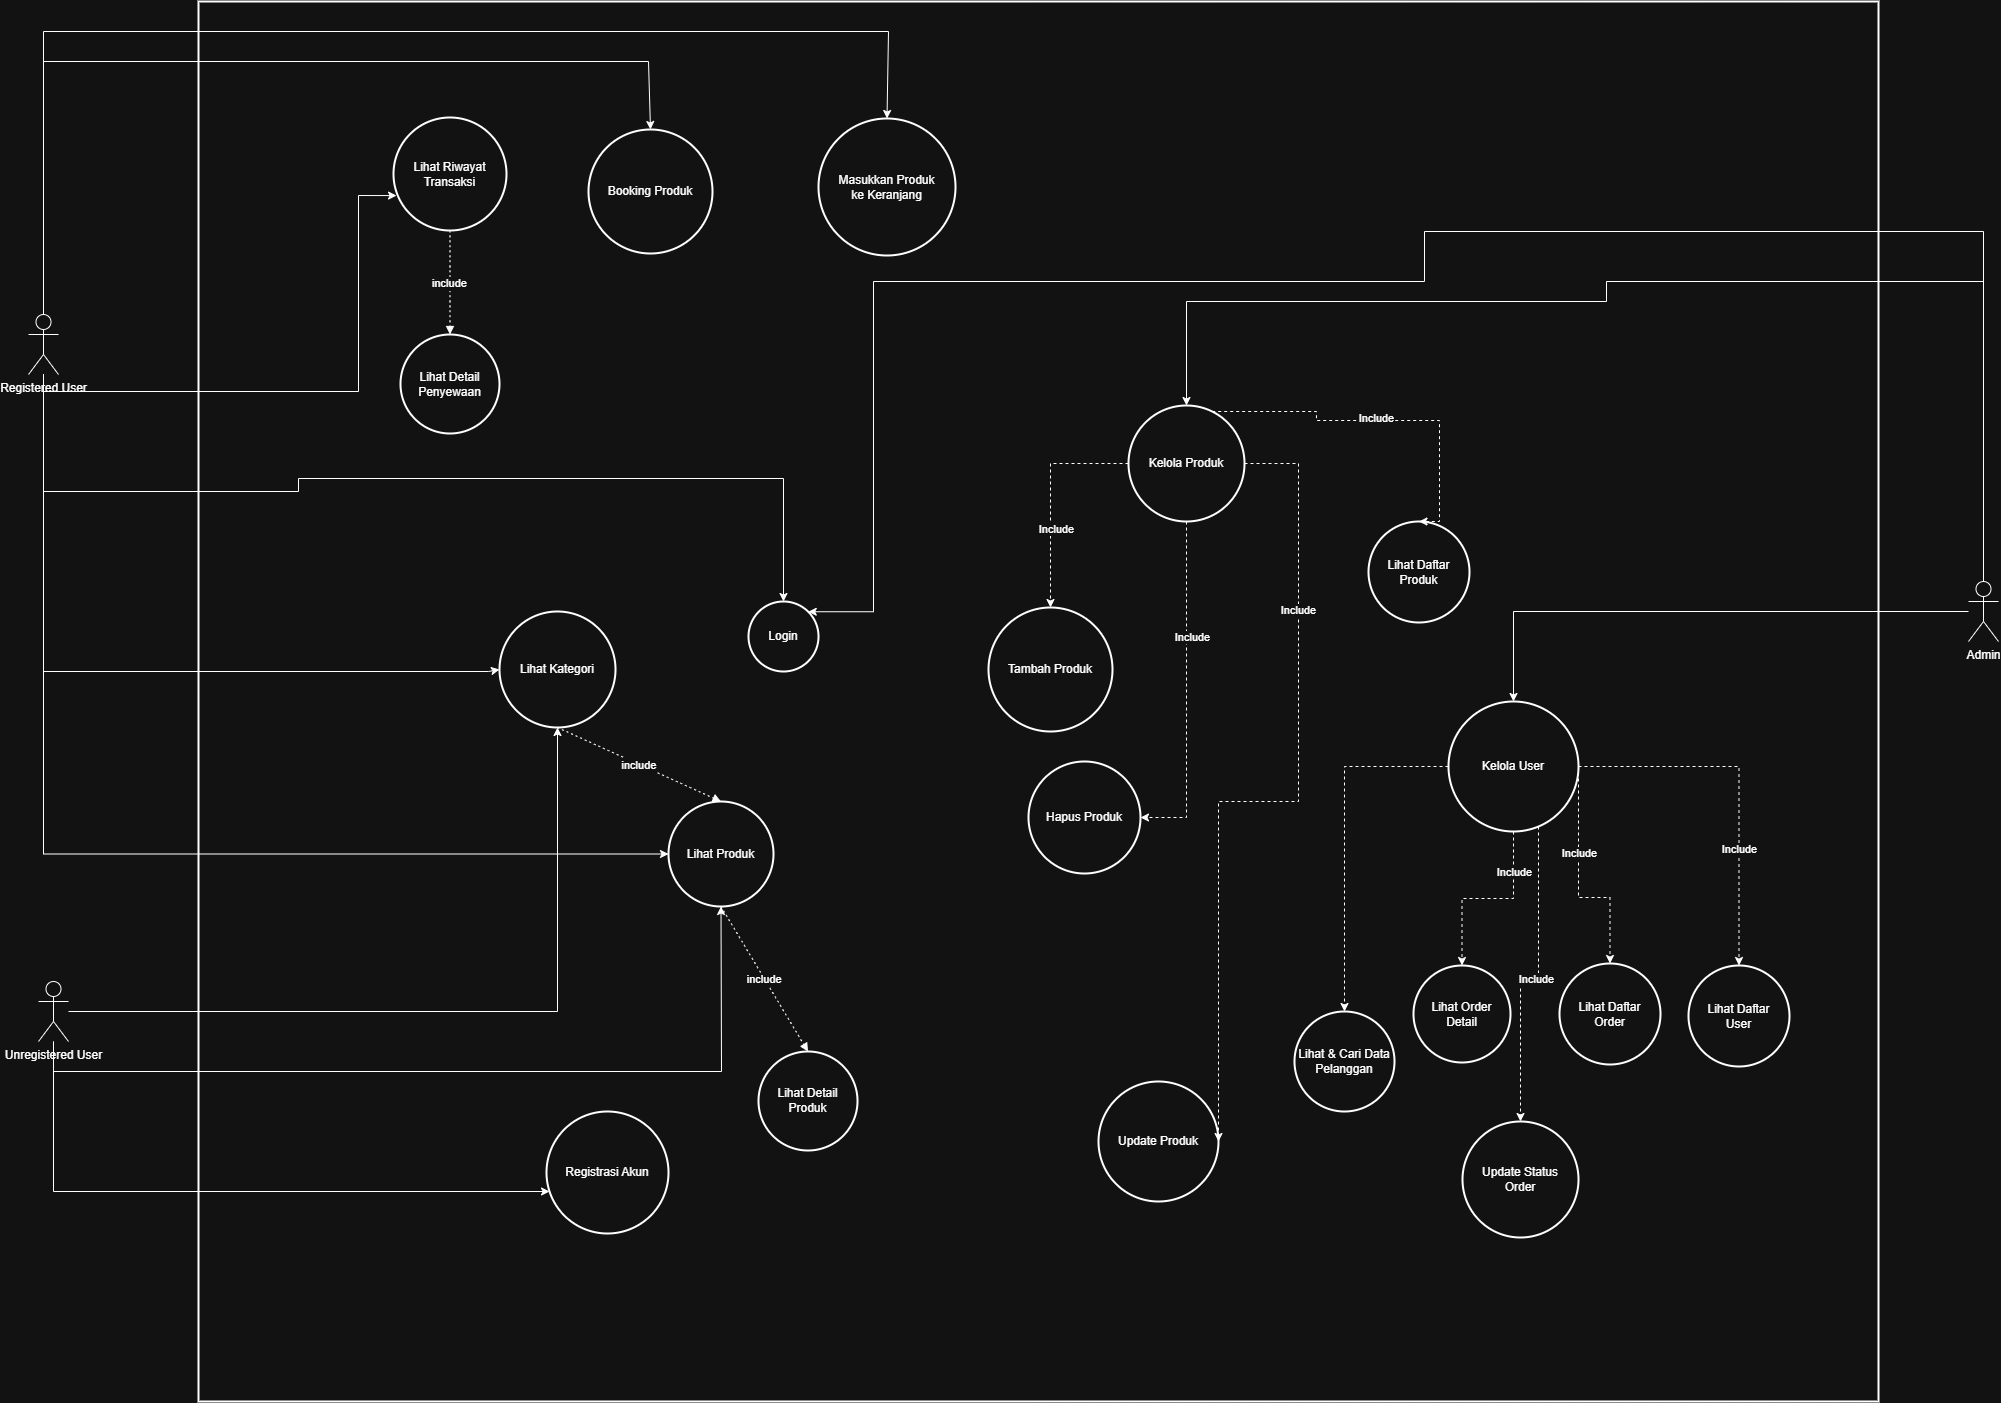

The diagram above was exported from draw.io. Its source (the exported page's mxGraphModel, read from the mxfile embedded in the PNG):
<mxGraphModel dx="3455" dy="1435" grid="1" gridSize="10" guides="1" tooltips="1" connect="1" arrows="1" fold="1" page="1" pageScale="1" pageWidth="850" pageHeight="1100" math="0" shadow="0">
  <root>
    <mxCell id="0" />
    <mxCell id="1" parent="0" />
    <mxCell id="XDunddmnhJOQSUj9JZNC-101" value="" style="whiteSpace=wrap;strokeWidth=2;" vertex="1" parent="1">
      <mxGeometry x="20" y="30" width="1680" height="1400" as="geometry" />
    </mxCell>
    <mxCell id="XDunddmnhJOQSUj9JZNC-105" value="Registrasi Akun" style="ellipse;aspect=fixed;strokeWidth=2;whiteSpace=wrap;" vertex="1" parent="1">
      <mxGeometry x="368" y="1140" width="122" height="122" as="geometry" />
    </mxCell>
    <mxCell id="XDunddmnhJOQSUj9JZNC-106" value="Lihat Produk" style="ellipse;aspect=fixed;strokeWidth=2;whiteSpace=wrap;" vertex="1" parent="1">
      <mxGeometry x="490" y="830" width="105" height="105" as="geometry" />
    </mxCell>
    <mxCell id="XDunddmnhJOQSUj9JZNC-107" value="Lihat Kategori" style="ellipse;aspect=fixed;strokeWidth=2;whiteSpace=wrap;" vertex="1" parent="1">
      <mxGeometry x="321" y="640" width="116" height="116" as="geometry" />
    </mxCell>
    <mxCell id="XDunddmnhJOQSUj9JZNC-108" value="Lihat Detail&#10;Produk" style="ellipse;aspect=fixed;strokeWidth=2;whiteSpace=wrap;" vertex="1" parent="1">
      <mxGeometry x="580" y="1080" width="99" height="99" as="geometry" />
    </mxCell>
    <mxCell id="XDunddmnhJOQSUj9JZNC-109" value="Login" style="ellipse;aspect=fixed;strokeWidth=2;whiteSpace=wrap;" vertex="1" parent="1">
      <mxGeometry x="570" y="630" width="70" height="70" as="geometry" />
    </mxCell>
    <mxCell id="XDunddmnhJOQSUj9JZNC-111" value="Masukkan Produk&#10;ke Keranjang" style="ellipse;aspect=fixed;strokeWidth=2;whiteSpace=wrap;" vertex="1" parent="1">
      <mxGeometry x="640" y="147" width="137" height="137" as="geometry" />
    </mxCell>
    <mxCell id="XDunddmnhJOQSUj9JZNC-112" value="Booking Produk" style="ellipse;aspect=fixed;strokeWidth=2;whiteSpace=wrap;" vertex="1" parent="1">
      <mxGeometry x="410" y="158" width="124" height="124" as="geometry" />
    </mxCell>
    <mxCell id="XDunddmnhJOQSUj9JZNC-115" value="Lihat Riwayat&#10;Transaksi" style="ellipse;aspect=fixed;strokeWidth=2;whiteSpace=wrap;" vertex="1" parent="1">
      <mxGeometry x="215" y="146" width="113" height="113" as="geometry" />
    </mxCell>
    <mxCell id="XDunddmnhJOQSUj9JZNC-116" value="Lihat Detail&#10;Penyewaan" style="ellipse;aspect=fixed;strokeWidth=2;whiteSpace=wrap;" vertex="1" parent="1">
      <mxGeometry x="222" y="363" width="99" height="99" as="geometry" />
    </mxCell>
    <mxCell id="XDunddmnhJOQSUj9JZNC-196" style="edgeStyle=orthogonalEdgeStyle;rounded=0;orthogonalLoop=1;jettySize=auto;html=1;entryX=0.5;entryY=0;entryDx=0;entryDy=0;dashed=1;" edge="1" parent="1" source="XDunddmnhJOQSUj9JZNC-120" target="XDunddmnhJOQSUj9JZNC-127">
      <mxGeometry relative="1" as="geometry" />
    </mxCell>
    <mxCell id="XDunddmnhJOQSUj9JZNC-202" value="Include" style="edgeLabel;html=1;align=center;verticalAlign=middle;resizable=0;points=[];" vertex="1" connectable="0" parent="XDunddmnhJOQSUj9JZNC-196">
      <mxGeometry x="-0.5566" relative="1" as="geometry">
        <mxPoint as="offset" />
      </mxGeometry>
    </mxCell>
    <mxCell id="XDunddmnhJOQSUj9JZNC-197" style="edgeStyle=orthogonalEdgeStyle;rounded=0;orthogonalLoop=1;jettySize=auto;html=1;entryX=0.5;entryY=0;entryDx=0;entryDy=0;dashed=1;" edge="1" parent="1" source="XDunddmnhJOQSUj9JZNC-120" target="XDunddmnhJOQSUj9JZNC-128">
      <mxGeometry relative="1" as="geometry">
        <Array as="points">
          <mxPoint x="1400" y="926" />
          <mxPoint x="1432" y="926" />
        </Array>
      </mxGeometry>
    </mxCell>
    <mxCell id="XDunddmnhJOQSUj9JZNC-201" value="Include" style="edgeLabel;html=1;align=center;verticalAlign=middle;resizable=0;points=[];" vertex="1" connectable="0" parent="XDunddmnhJOQSUj9JZNC-197">
      <mxGeometry x="-0.2562" relative="1" as="geometry">
        <mxPoint y="1" as="offset" />
      </mxGeometry>
    </mxCell>
    <mxCell id="XDunddmnhJOQSUj9JZNC-198" style="edgeStyle=orthogonalEdgeStyle;rounded=0;orthogonalLoop=1;jettySize=auto;html=1;entryX=0.5;entryY=0;entryDx=0;entryDy=0;dashed=1;" edge="1" parent="1" source="XDunddmnhJOQSUj9JZNC-120" target="XDunddmnhJOQSUj9JZNC-125">
      <mxGeometry relative="1" as="geometry" />
    </mxCell>
    <mxCell id="XDunddmnhJOQSUj9JZNC-200" value="Include" style="edgeLabel;html=1;align=center;verticalAlign=middle;resizable=0;points=[];" vertex="1" connectable="0" parent="XDunddmnhJOQSUj9JZNC-198">
      <mxGeometry x="0.3473" y="-1" relative="1" as="geometry">
        <mxPoint as="offset" />
      </mxGeometry>
    </mxCell>
    <mxCell id="XDunddmnhJOQSUj9JZNC-205" style="edgeStyle=orthogonalEdgeStyle;rounded=0;orthogonalLoop=1;jettySize=auto;html=1;entryX=0.5;entryY=0;entryDx=0;entryDy=0;dashed=1;" edge="1" parent="1" source="XDunddmnhJOQSUj9JZNC-120" target="XDunddmnhJOQSUj9JZNC-204">
      <mxGeometry relative="1" as="geometry">
        <Array as="points">
          <mxPoint x="1360" y="1005" />
          <mxPoint x="1342" y="1005" />
        </Array>
      </mxGeometry>
    </mxCell>
    <mxCell id="XDunddmnhJOQSUj9JZNC-206" value="Include" style="edgeLabel;html=1;align=center;verticalAlign=middle;resizable=0;points=[];" vertex="1" connectable="0" parent="XDunddmnhJOQSUj9JZNC-205">
      <mxGeometry x="-0.0228" y="2" relative="1" as="geometry">
        <mxPoint x="-1" as="offset" />
      </mxGeometry>
    </mxCell>
    <mxCell id="XDunddmnhJOQSUj9JZNC-207" style="edgeStyle=orthogonalEdgeStyle;rounded=0;orthogonalLoop=1;jettySize=auto;html=1;entryX=0.5;entryY=0;entryDx=0;entryDy=0;dashed=1;" edge="1" parent="1" source="XDunddmnhJOQSUj9JZNC-120" target="XDunddmnhJOQSUj9JZNC-126">
      <mxGeometry relative="1" as="geometry" />
    </mxCell>
    <mxCell id="XDunddmnhJOQSUj9JZNC-120" value="Kelola User" style="ellipse;aspect=fixed;strokeWidth=2;whiteSpace=wrap;" vertex="1" parent="1">
      <mxGeometry x="1270" y="730" width="130" height="130" as="geometry" />
    </mxCell>
    <mxCell id="XDunddmnhJOQSUj9JZNC-121" value="Tambah Produk" style="ellipse;aspect=fixed;strokeWidth=2;whiteSpace=wrap;" vertex="1" parent="1">
      <mxGeometry x="810" y="636" width="124" height="124" as="geometry" />
    </mxCell>
    <mxCell id="XDunddmnhJOQSUj9JZNC-122" value="Update Produk" style="ellipse;aspect=fixed;strokeWidth=2;whiteSpace=wrap;" vertex="1" parent="1">
      <mxGeometry x="920" y="1110" width="120" height="120" as="geometry" />
    </mxCell>
    <mxCell id="XDunddmnhJOQSUj9JZNC-123" value="Hapus Produk" style="ellipse;aspect=fixed;strokeWidth=2;whiteSpace=wrap;" vertex="1" parent="1">
      <mxGeometry x="850" y="790" width="112" height="112" as="geometry" />
    </mxCell>
    <mxCell id="XDunddmnhJOQSUj9JZNC-124" value="Lihat Daftar&#10;Produk" style="ellipse;aspect=fixed;strokeWidth=2;whiteSpace=wrap;" vertex="1" parent="1">
      <mxGeometry x="1190" y="550" width="101" height="101" as="geometry" />
    </mxCell>
    <mxCell id="XDunddmnhJOQSUj9JZNC-125" value="Lihat Daftar&#10;User" style="ellipse;aspect=fixed;strokeWidth=2;whiteSpace=wrap;" vertex="1" parent="1">
      <mxGeometry x="1510" y="994" width="101" height="101" as="geometry" />
    </mxCell>
    <mxCell id="XDunddmnhJOQSUj9JZNC-126" value="Lihat &amp; Cari Data&#10;Pelanggan" style="ellipse;aspect=fixed;strokeWidth=2;whiteSpace=wrap;" vertex="1" parent="1">
      <mxGeometry x="1116" y="1040" width="100" height="100" as="geometry" />
    </mxCell>
    <mxCell id="XDunddmnhJOQSUj9JZNC-127" value="Lihat Order&#10;Detail" style="ellipse;aspect=fixed;strokeWidth=2;whiteSpace=wrap;" vertex="1" parent="1">
      <mxGeometry x="1235" y="994" width="97" height="97" as="geometry" />
    </mxCell>
    <mxCell id="XDunddmnhJOQSUj9JZNC-128" value="Lihat Daftar&#10;Order" style="ellipse;aspect=fixed;strokeWidth=2;whiteSpace=wrap;" vertex="1" parent="1">
      <mxGeometry x="1381" y="992" width="101" height="101" as="geometry" />
    </mxCell>
    <mxCell id="XDunddmnhJOQSUj9JZNC-208" style="edgeStyle=orthogonalEdgeStyle;rounded=0;orthogonalLoop=1;jettySize=auto;html=1;dashed=1;" edge="1" parent="1" source="XDunddmnhJOQSUj9JZNC-130" target="XDunddmnhJOQSUj9JZNC-121">
      <mxGeometry relative="1" as="geometry" />
    </mxCell>
    <mxCell id="XDunddmnhJOQSUj9JZNC-215" value="Include" style="edgeLabel;html=1;align=center;verticalAlign=middle;resizable=0;points=[];" vertex="1" connectable="0" parent="XDunddmnhJOQSUj9JZNC-208">
      <mxGeometry x="0.2793" y="5" relative="1" as="geometry">
        <mxPoint as="offset" />
      </mxGeometry>
    </mxCell>
    <mxCell id="XDunddmnhJOQSUj9JZNC-209" style="edgeStyle=orthogonalEdgeStyle;rounded=0;orthogonalLoop=1;jettySize=auto;html=1;entryX=1;entryY=0.5;entryDx=0;entryDy=0;dashed=1;" edge="1" parent="1" source="XDunddmnhJOQSUj9JZNC-130" target="XDunddmnhJOQSUj9JZNC-123">
      <mxGeometry relative="1" as="geometry" />
    </mxCell>
    <mxCell id="XDunddmnhJOQSUj9JZNC-214" value="Include" style="edgeLabel;html=1;align=center;verticalAlign=middle;resizable=0;points=[];" vertex="1" connectable="0" parent="XDunddmnhJOQSUj9JZNC-209">
      <mxGeometry x="-0.3333" y="5" relative="1" as="geometry">
        <mxPoint as="offset" />
      </mxGeometry>
    </mxCell>
    <mxCell id="XDunddmnhJOQSUj9JZNC-210" style="edgeStyle=orthogonalEdgeStyle;rounded=0;orthogonalLoop=1;jettySize=auto;html=1;dashed=1;" edge="1" parent="1" source="XDunddmnhJOQSUj9JZNC-130" target="XDunddmnhJOQSUj9JZNC-122">
      <mxGeometry relative="1" as="geometry">
        <Array as="points">
          <mxPoint x="1120" y="492" />
          <mxPoint x="1120" y="830" />
          <mxPoint x="1040" y="830" />
        </Array>
      </mxGeometry>
    </mxCell>
    <mxCell id="XDunddmnhJOQSUj9JZNC-213" value="Include" style="edgeLabel;html=1;align=center;verticalAlign=middle;resizable=0;points=[];" vertex="1" connectable="0" parent="XDunddmnhJOQSUj9JZNC-210">
      <mxGeometry x="-0.5074" y="-1" relative="1" as="geometry">
        <mxPoint as="offset" />
      </mxGeometry>
    </mxCell>
    <mxCell id="XDunddmnhJOQSUj9JZNC-211" style="edgeStyle=orthogonalEdgeStyle;rounded=0;orthogonalLoop=1;jettySize=auto;html=1;entryX=0.5;entryY=0;entryDx=0;entryDy=0;dashed=1;" edge="1" parent="1" source="XDunddmnhJOQSUj9JZNC-130" target="XDunddmnhJOQSUj9JZNC-124">
      <mxGeometry relative="1" as="geometry">
        <Array as="points">
          <mxPoint x="1138" y="440" />
          <mxPoint x="1138" y="449" />
          <mxPoint x="1261" y="449" />
        </Array>
      </mxGeometry>
    </mxCell>
    <mxCell id="XDunddmnhJOQSUj9JZNC-212" value="Include" style="edgeLabel;html=1;align=center;verticalAlign=middle;resizable=0;points=[];" vertex="1" connectable="0" parent="XDunddmnhJOQSUj9JZNC-211">
      <mxGeometry x="-0.0301" y="3" relative="1" as="geometry">
        <mxPoint as="offset" />
      </mxGeometry>
    </mxCell>
    <mxCell id="XDunddmnhJOQSUj9JZNC-130" value="Kelola Produk" style="ellipse;aspect=fixed;strokeWidth=2;whiteSpace=wrap;" vertex="1" parent="1">
      <mxGeometry x="950" y="434" width="116" height="116" as="geometry" />
    </mxCell>
    <mxCell id="XDunddmnhJOQSUj9JZNC-159" value="include" style="curved=1;dashed=1;dashPattern=2 3;startArrow=none;endArrow=block;exitX=0.5;exitY=1;entryX=0.5;entryY=0;rounded=0;" edge="1" parent="1" source="XDunddmnhJOQSUj9JZNC-106" target="XDunddmnhJOQSUj9JZNC-108">
      <mxGeometry relative="1" as="geometry">
        <Array as="points" />
      </mxGeometry>
    </mxCell>
    <mxCell id="XDunddmnhJOQSUj9JZNC-160" value="include" style="curved=1;dashed=1;dashPattern=2 3;startArrow=none;endArrow=block;exitX=0.5;exitY=1;entryX=0.5;entryY=0;rounded=0;" edge="1" parent="1" source="XDunddmnhJOQSUj9JZNC-107" target="XDunddmnhJOQSUj9JZNC-106">
      <mxGeometry relative="1" as="geometry">
        <Array as="points" />
      </mxGeometry>
    </mxCell>
    <mxCell id="XDunddmnhJOQSUj9JZNC-168" value="include" style="curved=1;dashed=1;dashPattern=2 3;startArrow=none;endArrow=block;exitX=0.5;exitY=1;entryX=0.5;entryY=0.01;rounded=0;" edge="1" parent="1" source="XDunddmnhJOQSUj9JZNC-115" target="XDunddmnhJOQSUj9JZNC-116">
      <mxGeometry relative="1" as="geometry">
        <Array as="points" />
      </mxGeometry>
    </mxCell>
    <mxCell id="XDunddmnhJOQSUj9JZNC-184" style="edgeStyle=orthogonalEdgeStyle;rounded=0;orthogonalLoop=1;jettySize=auto;html=1;" edge="1" parent="1" source="XDunddmnhJOQSUj9JZNC-176" target="XDunddmnhJOQSUj9JZNC-112">
      <mxGeometry relative="1" as="geometry">
        <Array as="points">
          <mxPoint x="-135" y="90" />
          <mxPoint x="470" y="90" />
        </Array>
      </mxGeometry>
    </mxCell>
    <mxCell id="XDunddmnhJOQSUj9JZNC-185" style="edgeStyle=orthogonalEdgeStyle;rounded=0;orthogonalLoop=1;jettySize=auto;html=1;" edge="1" parent="1" source="XDunddmnhJOQSUj9JZNC-176" target="XDunddmnhJOQSUj9JZNC-111">
      <mxGeometry relative="1" as="geometry">
        <Array as="points">
          <mxPoint x="-135" y="60" />
          <mxPoint x="710" y="60" />
        </Array>
      </mxGeometry>
    </mxCell>
    <mxCell id="XDunddmnhJOQSUj9JZNC-186" style="edgeStyle=orthogonalEdgeStyle;rounded=0;orthogonalLoop=1;jettySize=auto;html=1;" edge="1" parent="1" source="XDunddmnhJOQSUj9JZNC-176" target="XDunddmnhJOQSUj9JZNC-109">
      <mxGeometry relative="1" as="geometry">
        <Array as="points">
          <mxPoint x="-135" y="520" />
          <mxPoint x="120" y="520" />
          <mxPoint x="120" y="507" />
        </Array>
      </mxGeometry>
    </mxCell>
    <mxCell id="XDunddmnhJOQSUj9JZNC-187" style="edgeStyle=orthogonalEdgeStyle;rounded=0;orthogonalLoop=1;jettySize=auto;html=1;entryX=0;entryY=0.5;entryDx=0;entryDy=0;" edge="1" parent="1" source="XDunddmnhJOQSUj9JZNC-176" target="XDunddmnhJOQSUj9JZNC-107">
      <mxGeometry relative="1" as="geometry">
        <Array as="points">
          <mxPoint x="-135" y="700" />
          <mxPoint x="310" y="700" />
        </Array>
      </mxGeometry>
    </mxCell>
    <mxCell id="XDunddmnhJOQSUj9JZNC-188" style="edgeStyle=orthogonalEdgeStyle;rounded=0;orthogonalLoop=1;jettySize=auto;html=1;entryX=0;entryY=0.5;entryDx=0;entryDy=0;" edge="1" parent="1" source="XDunddmnhJOQSUj9JZNC-176" target="XDunddmnhJOQSUj9JZNC-106">
      <mxGeometry relative="1" as="geometry">
        <Array as="points">
          <mxPoint x="-135" y="883" />
        </Array>
      </mxGeometry>
    </mxCell>
    <mxCell id="XDunddmnhJOQSUj9JZNC-176" value="Registered User" style="shape=umlActor;verticalLabelPosition=bottom;verticalAlign=top;html=1;outlineConnect=0;" vertex="1" parent="1">
      <mxGeometry x="-150" y="343" width="30" height="60" as="geometry" />
    </mxCell>
    <mxCell id="XDunddmnhJOQSUj9JZNC-182" style="edgeStyle=orthogonalEdgeStyle;rounded=0;orthogonalLoop=1;jettySize=auto;html=1;entryX=0.027;entryY=0.691;entryDx=0;entryDy=0;entryPerimeter=0;" edge="1" parent="1" source="XDunddmnhJOQSUj9JZNC-176" target="XDunddmnhJOQSUj9JZNC-115">
      <mxGeometry relative="1" as="geometry">
        <Array as="points">
          <mxPoint x="-135" y="420" />
          <mxPoint x="180" y="420" />
          <mxPoint x="180" y="224" />
        </Array>
      </mxGeometry>
    </mxCell>
    <mxCell id="XDunddmnhJOQSUj9JZNC-191" style="edgeStyle=orthogonalEdgeStyle;rounded=0;orthogonalLoop=1;jettySize=auto;html=1;entryX=0.5;entryY=1;entryDx=0;entryDy=0;" edge="1" parent="1" source="XDunddmnhJOQSUj9JZNC-190" target="XDunddmnhJOQSUj9JZNC-107">
      <mxGeometry relative="1" as="geometry" />
    </mxCell>
    <mxCell id="XDunddmnhJOQSUj9JZNC-192" style="edgeStyle=orthogonalEdgeStyle;rounded=0;orthogonalLoop=1;jettySize=auto;html=1;" edge="1" parent="1" source="XDunddmnhJOQSUj9JZNC-190" target="XDunddmnhJOQSUj9JZNC-106">
      <mxGeometry relative="1" as="geometry">
        <Array as="points">
          <mxPoint x="-125" y="1100" />
          <mxPoint x="543" y="1100" />
        </Array>
      </mxGeometry>
    </mxCell>
    <mxCell id="XDunddmnhJOQSUj9JZNC-193" style="edgeStyle=orthogonalEdgeStyle;rounded=0;orthogonalLoop=1;jettySize=auto;html=1;" edge="1" parent="1" source="XDunddmnhJOQSUj9JZNC-190" target="XDunddmnhJOQSUj9JZNC-105">
      <mxGeometry relative="1" as="geometry">
        <Array as="points">
          <mxPoint x="-125" y="1220" />
        </Array>
      </mxGeometry>
    </mxCell>
    <mxCell id="XDunddmnhJOQSUj9JZNC-190" value="Unregistered User" style="shape=umlActor;verticalLabelPosition=bottom;verticalAlign=top;html=1;outlineConnect=0;" vertex="1" parent="1">
      <mxGeometry x="-140" y="1010" width="30" height="60" as="geometry" />
    </mxCell>
    <mxCell id="XDunddmnhJOQSUj9JZNC-218" style="edgeStyle=orthogonalEdgeStyle;rounded=0;orthogonalLoop=1;jettySize=auto;html=1;entryX=0.5;entryY=0;entryDx=0;entryDy=0;" edge="1" parent="1" source="XDunddmnhJOQSUj9JZNC-194" target="XDunddmnhJOQSUj9JZNC-120">
      <mxGeometry relative="1" as="geometry" />
    </mxCell>
    <mxCell id="XDunddmnhJOQSUj9JZNC-219" style="edgeStyle=orthogonalEdgeStyle;rounded=0;orthogonalLoop=1;jettySize=auto;html=1;entryX=0.5;entryY=0;entryDx=0;entryDy=0;" edge="1" parent="1" source="XDunddmnhJOQSUj9JZNC-194" target="XDunddmnhJOQSUj9JZNC-130">
      <mxGeometry relative="1" as="geometry">
        <Array as="points">
          <mxPoint x="1805" y="310" />
          <mxPoint x="1428" y="310" />
          <mxPoint x="1428" y="330" />
          <mxPoint x="1008" y="330" />
        </Array>
      </mxGeometry>
    </mxCell>
    <mxCell id="XDunddmnhJOQSUj9JZNC-221" style="edgeStyle=orthogonalEdgeStyle;rounded=0;orthogonalLoop=1;jettySize=auto;html=1;entryX=1;entryY=0;entryDx=0;entryDy=0;" edge="1" parent="1" source="XDunddmnhJOQSUj9JZNC-194" target="XDunddmnhJOQSUj9JZNC-109">
      <mxGeometry relative="1" as="geometry">
        <Array as="points">
          <mxPoint x="1805" y="260" />
          <mxPoint x="1246" y="260" />
          <mxPoint x="1246" y="310" />
          <mxPoint x="695" y="310" />
        </Array>
      </mxGeometry>
    </mxCell>
    <mxCell id="XDunddmnhJOQSUj9JZNC-194" value="Admin" style="shape=umlActor;verticalLabelPosition=bottom;verticalAlign=top;html=1;outlineConnect=0;" vertex="1" parent="1">
      <mxGeometry x="1790" y="610" width="30" height="60" as="geometry" />
    </mxCell>
    <mxCell id="XDunddmnhJOQSUj9JZNC-204" value="Update Status&#10;Order" style="ellipse;aspect=fixed;strokeWidth=2;whiteSpace=wrap;" vertex="1" parent="1">
      <mxGeometry x="1284" y="1150" width="116" height="116" as="geometry" />
    </mxCell>
  </root>
</mxGraphModel>